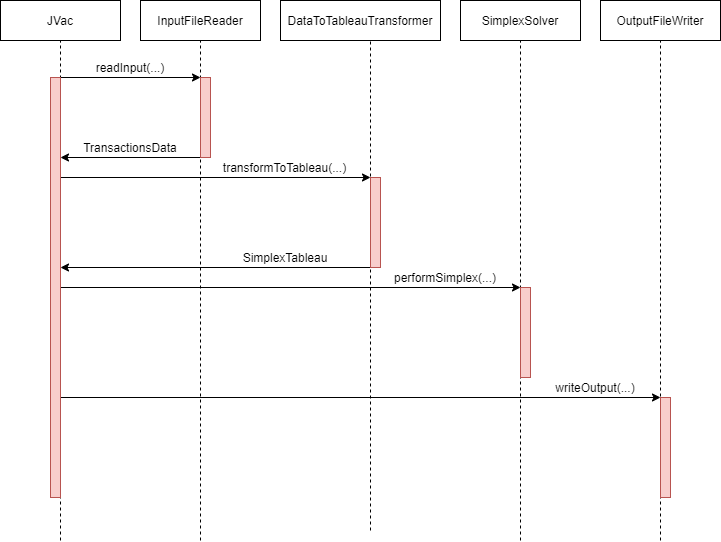

The diagram above was exported from draw.io. Its source (the exported page's mxGraphModel, read from the mxfile embedded in the PNG):
<mxGraphModel dx="1038" dy="548" grid="1" gridSize="10" guides="1" tooltips="1" connect="1" arrows="1" fold="1" page="1" pageScale="1" pageWidth="827" pageHeight="1169" math="0" shadow="0">
  <root>
    <mxCell id="0" />
    <mxCell id="1" parent="0" />
    <mxCell id="KUljRrhZae1m7xdMgiC3-1" value="JVac" style="rounded=0;whiteSpace=wrap;html=1;" vertex="1" parent="1">
      <mxGeometry x="20" y="60" width="120" height="40" as="geometry" />
    </mxCell>
    <mxCell id="KUljRrhZae1m7xdMgiC3-2" value="DataToTableauTransformer" style="rounded=0;whiteSpace=wrap;html=1;" vertex="1" parent="1">
      <mxGeometry x="300" y="60" width="160" height="40" as="geometry" />
    </mxCell>
    <mxCell id="KUljRrhZae1m7xdMgiC3-3" value="InputFileReader" style="rounded=0;whiteSpace=wrap;html=1;" vertex="1" parent="1">
      <mxGeometry x="160" y="60" width="120" height="40" as="geometry" />
    </mxCell>
    <mxCell id="KUljRrhZae1m7xdMgiC3-4" value="SimplexSolver" style="rounded=0;whiteSpace=wrap;html=1;" vertex="1" parent="1">
      <mxGeometry x="480" y="60" width="120" height="40" as="geometry" />
    </mxCell>
    <mxCell id="KUljRrhZae1m7xdMgiC3-5" value="OutputFileWriter" style="rounded=0;whiteSpace=wrap;html=1;" vertex="1" parent="1">
      <mxGeometry x="620" y="60" width="120" height="40" as="geometry" />
    </mxCell>
    <mxCell id="KUljRrhZae1m7xdMgiC3-6" value="" style="endArrow=none;dashed=1;html=1;" edge="1" parent="1">
      <mxGeometry width="50" height="50" relative="1" as="geometry">
        <mxPoint x="80" y="600" as="sourcePoint" />
        <mxPoint x="80" y="100" as="targetPoint" />
      </mxGeometry>
    </mxCell>
    <mxCell id="KUljRrhZae1m7xdMgiC3-8" value="" style="endArrow=none;dashed=1;html=1;" edge="1" parent="1">
      <mxGeometry width="50" height="50" relative="1" as="geometry">
        <mxPoint x="220" y="600" as="sourcePoint" />
        <mxPoint x="220" y="100" as="targetPoint" />
      </mxGeometry>
    </mxCell>
    <mxCell id="KUljRrhZae1m7xdMgiC3-9" value="" style="endArrow=none;dashed=1;html=1;" edge="1" parent="1">
      <mxGeometry width="50" height="50" relative="1" as="geometry">
        <mxPoint x="390" y="590" as="sourcePoint" />
        <mxPoint x="390" y="100" as="targetPoint" />
      </mxGeometry>
    </mxCell>
    <mxCell id="KUljRrhZae1m7xdMgiC3-10" value="" style="endArrow=none;dashed=1;html=1;" edge="1" parent="1">
      <mxGeometry width="50" height="50" relative="1" as="geometry">
        <mxPoint x="540" y="600" as="sourcePoint" />
        <mxPoint x="540" y="100" as="targetPoint" />
      </mxGeometry>
    </mxCell>
    <mxCell id="KUljRrhZae1m7xdMgiC3-11" value="" style="endArrow=none;dashed=1;html=1;" edge="1" parent="1">
      <mxGeometry width="50" height="50" relative="1" as="geometry">
        <mxPoint x="680" y="600" as="sourcePoint" />
        <mxPoint x="680" y="100" as="targetPoint" />
      </mxGeometry>
    </mxCell>
    <mxCell id="KUljRrhZae1m7xdMgiC3-12" value="" style="endArrow=classic;html=1;" edge="1" parent="1">
      <mxGeometry width="50" height="50" relative="1" as="geometry">
        <mxPoint x="80" y="137" as="sourcePoint" />
        <mxPoint x="220" y="137" as="targetPoint" />
      </mxGeometry>
    </mxCell>
    <mxCell id="KUljRrhZae1m7xdMgiC3-13" value="" style="endArrow=classic;html=1;" edge="1" parent="1">
      <mxGeometry width="50" height="50" relative="1" as="geometry">
        <mxPoint x="220" y="217" as="sourcePoint" />
        <mxPoint x="80" y="217" as="targetPoint" />
      </mxGeometry>
    </mxCell>
    <mxCell id="KUljRrhZae1m7xdMgiC3-14" value="" style="endArrow=classic;html=1;" edge="1" parent="1">
      <mxGeometry width="50" height="50" relative="1" as="geometry">
        <mxPoint x="80" y="237" as="sourcePoint" />
        <mxPoint x="390" y="237" as="targetPoint" />
      </mxGeometry>
    </mxCell>
    <mxCell id="KUljRrhZae1m7xdMgiC3-15" value="" style="endArrow=classic;html=1;" edge="1" parent="1">
      <mxGeometry width="50" height="50" relative="1" as="geometry">
        <mxPoint x="390" y="327" as="sourcePoint" />
        <mxPoint x="80" y="327" as="targetPoint" />
      </mxGeometry>
    </mxCell>
    <mxCell id="KUljRrhZae1m7xdMgiC3-16" value="" style="endArrow=classic;html=1;" edge="1" parent="1">
      <mxGeometry width="50" height="50" relative="1" as="geometry">
        <mxPoint x="80" y="347" as="sourcePoint" />
        <mxPoint x="540" y="347" as="targetPoint" />
      </mxGeometry>
    </mxCell>
    <mxCell id="KUljRrhZae1m7xdMgiC3-18" value="" style="endArrow=classic;html=1;" edge="1" parent="1">
      <mxGeometry width="50" height="50" relative="1" as="geometry">
        <mxPoint x="80" y="457" as="sourcePoint" />
        <mxPoint x="680" y="457" as="targetPoint" />
      </mxGeometry>
    </mxCell>
    <mxCell id="KUljRrhZae1m7xdMgiC3-20" value="" style="rounded=0;whiteSpace=wrap;html=1;fillColor=#f8cecc;strokeColor=#b85450;" vertex="1" parent="1">
      <mxGeometry x="70" y="137" width="10" height="420" as="geometry" />
    </mxCell>
    <mxCell id="KUljRrhZae1m7xdMgiC3-21" value="" style="rounded=0;whiteSpace=wrap;html=1;fillColor=#f8cecc;strokeColor=#b85450;" vertex="1" parent="1">
      <mxGeometry x="220" y="137" width="10" height="80" as="geometry" />
    </mxCell>
    <mxCell id="KUljRrhZae1m7xdMgiC3-22" value="" style="rounded=0;whiteSpace=wrap;html=1;fillColor=#f8cecc;strokeColor=#b85450;" vertex="1" parent="1">
      <mxGeometry x="390" y="237" width="10" height="90" as="geometry" />
    </mxCell>
    <mxCell id="KUljRrhZae1m7xdMgiC3-23" value="" style="rounded=0;whiteSpace=wrap;html=1;fillColor=#f8cecc;strokeColor=#b85450;" vertex="1" parent="1">
      <mxGeometry x="540" y="347" width="10" height="90" as="geometry" />
    </mxCell>
    <mxCell id="KUljRrhZae1m7xdMgiC3-24" value="" style="rounded=0;whiteSpace=wrap;html=1;fillColor=#f8cecc;strokeColor=#b85450;" vertex="1" parent="1">
      <mxGeometry x="680" y="457" width="10" height="100" as="geometry" />
    </mxCell>
    <mxCell id="KUljRrhZae1m7xdMgiC3-25" value="readInput(...)" style="text;html=1;strokeColor=none;fillColor=none;align=center;verticalAlign=middle;whiteSpace=wrap;rounded=0;" vertex="1" parent="1">
      <mxGeometry x="100" y="117" width="100" height="20" as="geometry" />
    </mxCell>
    <mxCell id="KUljRrhZae1m7xdMgiC3-26" value="TransactionsData" style="text;html=1;strokeColor=none;fillColor=none;align=center;verticalAlign=middle;whiteSpace=wrap;rounded=0;" vertex="1" parent="1">
      <mxGeometry x="95" y="197" width="110" height="20" as="geometry" />
    </mxCell>
    <mxCell id="KUljRrhZae1m7xdMgiC3-28" value="transformToTableau(...)" style="text;html=1;strokeColor=none;fillColor=none;align=center;verticalAlign=middle;whiteSpace=wrap;rounded=0;" vertex="1" parent="1">
      <mxGeometry x="240" y="217" width="129" height="20" as="geometry" />
    </mxCell>
    <mxCell id="KUljRrhZae1m7xdMgiC3-29" value="SimplexTableau" style="text;html=1;strokeColor=none;fillColor=none;align=center;verticalAlign=middle;whiteSpace=wrap;rounded=0;" vertex="1" parent="1">
      <mxGeometry x="254.5" y="307" width="100" height="20" as="geometry" />
    </mxCell>
    <mxCell id="KUljRrhZae1m7xdMgiC3-30" value="performSimplex(...)" style="text;html=1;strokeColor=none;fillColor=none;align=center;verticalAlign=middle;whiteSpace=wrap;rounded=0;" vertex="1" parent="1">
      <mxGeometry x="410" y="327" width="110" height="20" as="geometry" />
    </mxCell>
    <mxCell id="KUljRrhZae1m7xdMgiC3-32" value="writeOutput(...)" style="text;html=1;strokeColor=none;fillColor=none;align=center;verticalAlign=middle;whiteSpace=wrap;rounded=0;" vertex="1" parent="1">
      <mxGeometry x="570" y="437" width="90" height="20" as="geometry" />
    </mxCell>
  </root>
</mxGraphModel>